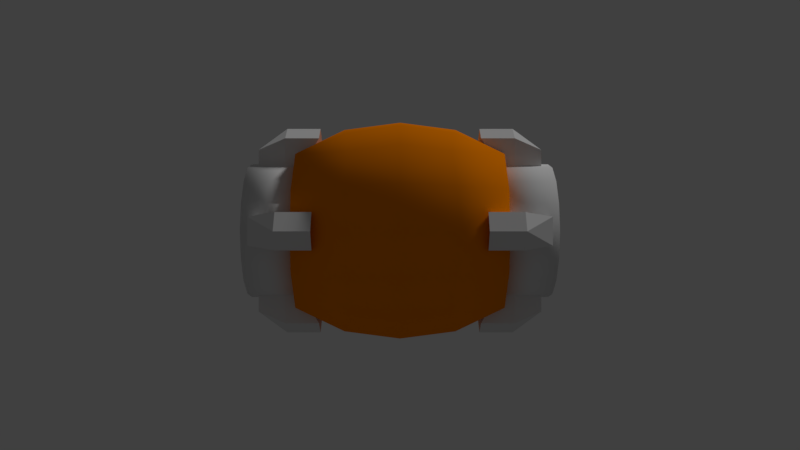 # Source: SmallAmmoPickupMesh.blend  (saved by Blender 2.79.0; exported with 4.5.12 LTS)
import bpy
from mathutils import Matrix  # noqa: F401  (used for matrix-valued properties, if any)

bpy.ops.wm.read_factory_settings(use_empty=True)
scene = bpy.context.scene
scene.name = 'Scene'

# ---- collections
col_collection_1 = bpy.data.collections.new('Collection 1'); scene.collection.children.link(col_collection_1)

# ---- materials (node trees are filled in below, after node groups)
mat_material_001 = bpy.data.materials.new('Material.001')
mat_material_001.alpha_threshold = 0.0
mat_material_001.use_transparent_shadow = False
mat_material_001.roughness = 0.5
mat_material_002 = bpy.data.materials.new('Material.002')
mat_material_002.alpha_threshold = 0.0
mat_material_002.use_transparent_shadow = False
mat_material_002.diffuse_color = (1.0, 0.25, 0.0, 1.0)
mat_material_002.roughness = 0.5

# ---- material node trees

# ---- world
world_world = bpy.data.worlds.new('World'); scene.world = world_world
world_world.color = (0.05088, 0.05088, 0.05088)
world_world.use_sun_shadow = False
world_world.sun_shadow_jitter_overblur = 0.0
world_world.cycles.sampling_method = 'MANUAL'

# ---- cameras
cam_camera = bpy.data.cameras.new('Camera')
cam_camera.clip_end = 100.0
cam_camera.lens = 35.0
cam_camera.sensor_width = 32.0
cam_camera.sensor_height = 18.0
cam_camera.ortho_scale = 7.314
cam_camera.dof.focus_distance = 0.0
cam_camera.dof.aperture_fstop = 128.0

# ---- lights
light_lamp = bpy.data.lights.new('Lamp', 'SUN')
light_lamp.transmission_factor = 0.0
light_lamp.cutoff_distance = 30.0
light_lamp.angle = 0.1993
light_lamp.energy = 1.0
light_lamp.shadow_buffer_clip_start = 1.001
light_lamp.shadow_soft_size = 0.1
light_lamp.shadow_cascade_max_distance = 1000.0

# ---- meshes
me_cylinder = bpy.data.meshes.new('Cylinder')
me_cylinder.from_pydata([(-0.7951, 0.3032, -0.07581), (-0.7951, 0.4549, -0.07581), (-0.6434, 0.3032, -0.09855), (-0.6434, 0.518, -0.09855), (-0.7951, 0.07581, 0.3032), (-0.7951, 0.07581, 0.4549), (-0.6434, 0.09855, 0.3032), (-0.6434, 0.09855, 0.518), (-0.4539, 0.518, -0.09855), (-0.5803, 0.3032, -0.09855), (-0.4539, 0.09855, 0.518), (-0.5803, 0.09855, 0.3032), (-0.5176, -0.1451, 0.3502), (-0.5176, -0.268, 0.268), (-0.5176, -0.3502, 0.1451), (-0.8456, -0.1451, 0.3502), (-0.8456, -0.268, 0.268), (-0.8456, -0.3502, 0.1451), (-0.8456, -0.2802, 0.116), (-0.8456, -0.2144, 0.2144), (-0.8456, -0.116, 0.2802), (-0.7824, -0.2802, 0.116), (-0.7824, -0.2144, 0.2144), (-0.7824, -0.116, 0.2802), (-0.7951, -0.3032, -0.07581), (-0.7951, -0.4549, -0.07581), (-0.6434, -0.3032, -0.09855), (-0.6434, -0.518, -0.09855), (-0.7951, -0.07581, 0.3032), (-0.7951, -0.07581, 0.4549), (-0.6434, -0.09855, 0.3032), (-0.6434, -0.09855, 0.518), (-0.4539, -0.518, -0.09855), (-0.5803, -0.3032, -0.09855), (-0.4539, -0.09855, 0.518), (-0.5803, -0.09855, 0.3032), (-0.6434, 2.346e-09, 0.5812), (-0.4539, 2.346e-09, 0.5812), (-0.7951, 2.346e-09, 0.3032), (-0.7951, 2.346e-09, 0.4549), (-0.6434, 2.346e-09, 0.3032), (-0.5803, 2.346e-09, 0.3032), (-0.5176, 2.346e-09, 0.379), (-0.5176, 0.1451, 0.3502), (-0.5176, 0.268, 0.268), (-0.5176, 0.3502, 0.1451), (-0.8456, 2.346e-09, 0.379), (-0.8456, 0.1451, 0.3502), (-0.8456, 0.268, 0.268), (-0.8456, 0.3502, 0.1451), (-0.8456, 0.2802, 0.116), (-0.8456, 0.2144, 0.2144), (-0.8456, 0.116, 0.2802), (-0.8456, 2.346e-09, 0.3032), (-0.7824, 0.2802, 0.116), (-0.7824, 0.2144, 0.2144), (-0.7824, 0.116, 0.2802), (-0.7824, 2.346e-09, 0.3032), (-0.7951, 0.3032, 0.07581), (-0.7951, 0.4549, 0.07581), (-0.6434, 0.3032, 0.09855), (-0.6434, 0.518, 0.09855), (-0.7951, 0.07581, -0.3032), (-0.7951, 0.07581, -0.4549), (-0.6434, 0.09855, -0.3032), (-0.6434, 0.09855, -0.518), (-0.4539, 0.518, 0.09855), (-0.5803, 0.3032, 0.09855), (-0.4539, 0.09855, -0.518), (-0.5803, 0.09855, -0.3032), (-0.6434, 0.5812, 2.163e-08), (-0.4539, 0.5812, 2.163e-08), (-0.7951, 0.3032, 2.163e-08), (-0.7951, 0.4549, 2.163e-08), (-0.6434, 0.3032, 2.163e-08), (-0.5803, 0.3032, 2.163e-08), (-0.5176, -0.1451, -0.3502), (-0.5176, -0.268, -0.268), (-0.5176, -0.3502, -0.1451), (-0.5176, -0.379, 2.163e-08), (-0.8456, -0.1451, -0.3502), (-0.8456, -0.268, -0.268), (-0.8456, -0.3502, -0.1451), (-0.8456, -0.379, 2.163e-08), (-0.8456, -0.3032, 2.163e-08), (-0.8456, -0.2802, -0.116), (-0.8456, -0.2144, -0.2144), (-0.8456, -0.116, -0.2802), (-0.7824, -0.3032, 2.163e-08), (-0.7824, -0.2802, -0.116), (-0.7824, -0.2144, -0.2144), (-0.7824, -0.116, -0.2802), (-0.7951, -0.3032, 0.07581), (-0.7951, -0.4549, 0.07581), (-0.6434, -0.3032, 0.09855), (-0.6434, -0.518, 0.09855), (-0.7951, -0.07581, -0.3032), (-0.7951, -0.07581, -0.4549), (-0.6434, -0.09855, -0.3032), (-0.6434, -0.09855, -0.518), (-0.4539, -0.518, 0.09855), (-0.5803, -0.3032, 0.09855), (-0.4539, -0.09855, -0.518), (-0.5803, -0.09855, -0.3032), (-0.6434, -0.5812, 2.163e-08), (-0.6434, 2.346e-09, -0.5812), (-0.4539, -0.5812, 2.163e-08), (-0.4539, 2.346e-09, -0.5812), (-0.7951, 2.346e-09, -0.3032), (-0.7951, 2.346e-09, -0.4549), (-0.6434, 2.346e-09, -0.3032), (-0.5803, 2.346e-09, -0.3032), (-0.7951, -0.3032, 2.163e-08), (-0.7951, -0.4549, 2.163e-08), (-0.6434, -0.3032, 2.163e-08), (-0.5803, -0.3032, 2.163e-08), (-0.5176, 2.346e-09, -0.379), (-0.5176, 0.1451, -0.3502), (-0.5176, 0.268, -0.268), (-0.5176, 0.3502, -0.1451), (-0.5176, 0.379, 2.163e-08), (-0.8456, 2.346e-09, -0.379), (-0.8456, 0.1451, -0.3502), (-0.8456, 0.268, -0.268), (-0.8456, 0.3502, -0.1451), (-0.8456, 0.379, 2.163e-08), (-0.8456, 0.3032, 2.163e-08), (-0.8456, 0.2802, -0.116), (-0.8456, 0.2144, -0.2144), (-0.8456, 0.116, -0.2802), (-0.8456, 2.346e-09, -0.3032), (-0.7824, 0.3032, 2.163e-08), (-0.7824, 0.2802, -0.116), (-0.7824, 0.2144, -0.2144), (-0.7824, 0.116, -0.2802), (-0.7824, 2.346e-09, -0.3032), (-0.7824, 2.346e-09, 2.163e-08), (-0.5176, 2.346e-09, 2.163e-08), (-0.5731, 0.0, 0.0), (-0.5731, -0.2463, 0.0), (-0.5731, 0.0, 0.2463), (-0.5731, 0.2463, 0.0), (-0.5731, 0.0, -0.2463), (-0.5731, -0.2292, -0.2292), (-0.5731, -0.2292, 0.2292), (-0.5731, 0.2292, 0.2292), (-0.5731, 0.2292, -0.2292), (0.0, 0.6169, 0.0), (-0.3171, 0.5754, 0.0), (0.0, 0.5754, 0.2463), (0.0, 0.5754, -0.2463), (-0.2951, 0.5364, -0.2292), (-0.2951, 0.5364, 0.2292), (0.0, -0.6169, 0.0), (0.0, -0.5754, 0.2463), (-0.3171, -0.5754, 0.0), (0.0, -0.5754, -0.2463), (-0.2951, -0.5364, 0.2292), (-0.2951, -0.5364, -0.2292), (0.0, 0.0, -0.6169), (0.0, 0.2463, -0.5754), (0.0, -0.2463, -0.5754), (-0.3171, 0.0, -0.5754), (-0.2951, 0.2292, -0.5364), (-0.2951, -0.2292, -0.5364), (0.0, 0.0, 0.6169), (0.0, 0.2463, 0.5754), (-0.3171, 0.0, 0.5754), (0.0, -0.2463, 0.5754), (-0.2951, 0.2292, 0.5364), (-0.2951, -0.2292, 0.5364), (-0.5731, 0.2121, -0.4206), (-0.5731, 0.0, -0.4517), (-0.5731, -0.2121, -0.4206), (-0.5731, -0.4206, -0.2121), (-0.5731, -0.4517, 0.0), (-0.5731, -0.4206, 0.2121), (-0.5731, -0.2121, 0.4206), (-0.5731, 0.0, 0.4517), (-0.5731, 0.2121, 0.4206), (-0.5731, 0.4206, 0.2121), (-0.5731, 0.4517, 0.0), (-0.5731, 0.4206, -0.2121), (0.0, 0.4517, -0.4517), (-0.2732, 0.4206, -0.4206), (-0.2732, 0.4206, 0.4206), (0.0, 0.4517, 0.4517), (-0.2732, -0.4206, -0.4206), (0.0, -0.4517, -0.4517), (0.0, -0.4517, 0.4517), (-0.2732, -0.4206, 0.4206)], [], [(6, 7, 10, 11), (1, 3, 2, 0), (40, 6, 11, 41), (5, 7, 6, 4), (74, 2, 9, 75), (2, 3, 8, 9), (7, 36, 37, 10), (3, 70, 71, 8), (3, 1, 70), (7, 5, 36), (6, 40, 38, 4), (4, 38, 39, 5), (5, 39, 36), (2, 74, 72, 0), (0, 72, 73, 1), (1, 73, 70), (10, 37, 41, 11), (8, 71, 75, 9), (79, 14, 17, 83), (17, 18, 84, 83), (12, 42, 46, 15), (46, 53, 20, 15), (13, 12, 15, 16), (15, 20, 19, 16), (14, 13, 16, 17), (16, 19, 18, 17), (20, 23, 22, 19), (19, 22, 21, 18), (18, 21, 88, 84), (53, 57, 23, 20), (136, 88, 21), (136, 21, 22), (136, 22, 23), (136, 23, 57), (42, 12, 13, 14, 79, 137), (30, 35, 34, 31), (25, 24, 26, 27), (40, 41, 35, 30), (29, 28, 30, 31), (114, 115, 33, 26), (26, 33, 32, 27), (31, 34, 37, 36), (27, 32, 106, 104), (27, 104, 25), (31, 36, 29), (30, 28, 38, 40), (28, 29, 39, 38), (29, 36, 39), (26, 24, 112, 114), (24, 25, 113, 112), (25, 104, 113), (34, 35, 41, 37), (32, 33, 115, 106), (120, 125, 49, 45), (49, 125, 126, 50), (43, 47, 46, 42), (46, 47, 52, 53), (44, 48, 47, 43), (47, 48, 51, 52), (45, 49, 48, 44), (48, 49, 50, 51), (52, 51, 55, 56), (51, 50, 54, 55), (50, 126, 131, 54), (53, 52, 56, 57), (136, 54, 131), (136, 55, 54), (136, 56, 55), (136, 57, 56), (42, 137, 120, 45, 44, 43), (64, 69, 68, 65), (59, 58, 60, 61), (110, 111, 69, 64), (63, 62, 64, 65), (74, 75, 67, 60), (60, 67, 66, 61), (65, 68, 107, 105), (61, 66, 71, 70), (61, 70, 59), (65, 105, 63), (64, 62, 108, 110), (62, 63, 109, 108), (63, 105, 109), (60, 58, 72, 74), (58, 59, 73, 72), (59, 70, 73), (68, 69, 111, 107), (66, 67, 75, 71), (79, 83, 82, 78), (82, 83, 84, 85), (76, 80, 121, 116), (121, 80, 87, 130), (77, 81, 80, 76), (80, 81, 86, 87), (78, 82, 81, 77), (81, 82, 85, 86), (87, 86, 90, 91), (86, 85, 89, 90), (85, 84, 88, 89), (130, 87, 91, 135), (136, 89, 88), (136, 90, 89), (136, 91, 90), (136, 135, 91), (116, 137, 79, 78, 77, 76), (98, 99, 102, 103), (93, 95, 94, 92), (110, 98, 103, 111), (97, 99, 98, 96), (114, 94, 101, 115), (94, 95, 100, 101), (99, 105, 107, 102), (95, 104, 106, 100), (95, 93, 104), (99, 97, 105), (98, 110, 108, 96), (96, 108, 109, 97), (97, 109, 105), (94, 114, 112, 92), (92, 112, 113, 93), (93, 113, 104), (102, 107, 111, 103), (100, 106, 115, 101), (120, 119, 124, 125), (124, 127, 126, 125), (117, 116, 121, 122), (121, 130, 129, 122), (118, 117, 122, 123), (122, 129, 128, 123), (119, 118, 123, 124), (123, 128, 127, 124), (129, 134, 133, 128), (128, 133, 132, 127), (127, 132, 131, 126), (130, 135, 134, 129), (136, 131, 132), (136, 132, 133), (136, 133, 134), (136, 134, 135), (116, 117, 118, 119, 120, 137), (138, 142, 143, 139), (139, 143, 174, 175), (142, 172, 173, 143), (143, 173, 174), (138, 139, 144, 140), (140, 144, 177, 178), (139, 175, 176, 144), (144, 176, 177), (138, 140, 145, 141), (141, 145, 180, 181), (140, 178, 179, 145), (145, 179, 180), (138, 141, 146, 142), (142, 146, 171, 172), (141, 181, 182, 146), (146, 182, 171), (147, 150, 151, 148), (148, 151, 182, 181), (150, 183, 184, 151), (184, 171, 182), (147, 148, 152, 149), (149, 152, 185, 186), (148, 181, 180, 152), (152, 180, 185), (153, 154, 157, 155), (155, 157, 176, 175), (154, 189, 190, 157), (157, 190, 176), (153, 155, 158, 156), (156, 158, 187, 188), (155, 175, 174, 158), (174, 173, 187), (159, 162, 163, 160), (160, 163, 184, 183), (162, 172, 171, 163), (163, 171, 184), (159, 161, 164, 162), (162, 164, 173, 172), (161, 188, 187, 164), (164, 187, 173), (165, 166, 169, 167), (167, 169, 179, 178), (166, 186, 185, 169), (185, 180, 179), (165, 167, 170, 168), (168, 170, 190, 189), (167, 178, 177, 170), (177, 176, 190), (170, 177, 190), (169, 185, 179), (158, 174, 187), (151, 184, 182)])
me_cylinder.polygons.foreach_set('use_smooth', [0, 0, 0, 0, 0, 0, 0, 0, 0, 0, 0, 0, 0, 0, 0, 0, 0, 0, 1, 0, 1, 0, 1, 0, 1, 0, 1, 1, 1, 1, 0, 0, 0, 0, 0, 0, 0, 0, 0, 0, 0, 0, 0, 0, 0, 0, 0, 0, 0, 0, 0, 0, 0, 1, 0, 1, 0, 1, 0, 1, 0, 1, 1, 1, 1, 0, 0, 0, 0, 0, 0, 0, 0, 0, 0, 0, 0, 0, 0, 0, 0, 0, 0, 0, 0, 0, 0, 0, 1, 0, 1, 0, 1, 0, 1, 0, 1, 1, 1, 1, 0, 0, 0, 0, 0, 0, 0, 0, 0, 0, 0, 0, 0, 0, 0, 0, 0, 0, 0, 0, 0, 0, 0, 1, 0, 1, 0, 1, 0, 1, 0, 1, 1, 1, 1, 0, 0, 0, 0, 0, 1, 1, 1, 1, 1, 1, 1, 1, 1, 1, 1, 1, 1, 1, 1, 1, 1, 1, 1, 1, 1, 1, 1, 1, 1, 1, 1, 1, 1, 1, 1, 1, 1, 1, 1, 1, 1, 1, 1, 1, 1, 1, 1, 1, 1, 1, 1, 1, 1, 1, 1, 1])
me_cylinder.polygons.foreach_set('material_index', [0, 0, 0, 0, 0, 0, 0, 0, 0, 0, 0, 0, 0, 0, 0, 0, 0, 0, 0, 0, 0, 0, 0, 0, 0, 0, 0, 0, 0, 0, 0, 0, 0, 0, 0, 0, 0, 0, 0, 0, 0, 0, 0, 0, 0, 0, 0, 0, 0, 0, 0, 0, 0, 0, 0, 0, 0, 0, 0, 0, 0, 0, 0, 0, 0, 0, 0, 0, 0, 0, 0, 0, 0, 0, 0, 0, 0, 0, 0, 0, 0, 0, 0, 0, 0, 0, 0, 0, 0, 0, 0, 0, 0, 0, 0, 0, 0, 0, 0, 0, 0, 0, 0, 0, 0, 0, 0, 0, 0, 0, 0, 0, 0, 0, 0, 0, 0, 0, 0, 0, 0, 0, 0, 0, 0, 0, 0, 0, 0, 0, 0, 0, 0, 0, 0, 0, 0, 0, 0, 0, 1, 1, 1, 1, 1, 1, 1, 1, 1, 1, 1, 1, 1, 1, 1, 1, 1, 1, 1, 1, 1, 1, 1, 1, 1, 1, 1, 1, 1, 1, 1, 1, 1, 1, 1, 1, 1, 1, 1, 1, 1, 1, 1, 1, 1, 1, 1, 1, 1, 1, 1, 1])
me_cylinder.materials.append(mat_material_001)
me_cylinder.materials.append(mat_material_002)
me_cylinder.use_remesh_preserve_volume = False
me_cylinder.use_remesh_preserve_attributes = False
me_cylinder.use_mirror_vertex_groups = False
me_cylinder.update()

# ---- objects
ob_cylinder = bpy.data.objects.new('Cylinder', me_cylinder)
ob_lamp = bpy.data.objects.new('Lamp', light_lamp)
ob_camera = bpy.data.objects.new('Camera', cam_camera)

# ---- transforms, parenting, visibility, modifiers, constraints
ob_cylinder.location = (0.0, 0.0, 0.0)
ob_cylinder.lineart.crease_threshold = 0.0
_m = ob_cylinder.modifiers.new('Mirror', 'MIRROR')
ob_lamp.location = (4.076, 1.005, 5.904)
ob_lamp.rotation_euler = (0.6503, 0.05522, 1.866)
ob_lamp.lock_rotations_4d = False
ob_lamp.empty_display_type = 'ARROWS'
ob_lamp.color = (0.0, 0.0, 0.0, 0.0)
ob_lamp.lineart.crease_threshold = 0.0
ob_camera.location = (0.0, -5.0, 0.0312)
ob_camera.rotation_euler = (1.571, -0.0, 0.0)
ob_camera.scale = (1.0, 1.0, 1.0)
ob_camera.lock_rotations_4d = False
ob_camera.empty_display_type = 'ARROWS'
ob_camera.color = (0.0, 0.0, 0.0, 0.0)
ob_camera.display_type = 'WIRE'
ob_camera.lineart.crease_threshold = 0.0

# ---- collection membership
col_collection_1.objects.link(ob_cylinder)
col_collection_1.objects.link(ob_lamp)
col_collection_1.objects.link(ob_camera)

# ---- scene / render settings (as saved in the file)
scene.camera = ob_camera
scene.frame_start = 1; scene.frame_end = 250; scene.frame_set(1)
scene.render.engine = 'BLENDER_EEVEE_NEXT'
scene.render.dither_intensity = 0.0
scene.render.film_transparent = True
scene.cycles.use_denoising = False
scene.cycles.samples = 128
scene.cycles.sampling_pattern = 'TABULATED_SOBOL'
scene.cycles.use_adaptive_sampling = False
scene.cycles.use_light_tree = False
scene.cycles.blur_glossy = 0.0
scene.cycles.sample_clamp_indirect = 0.0
scene.view_settings.view_transform = 'Standard'
bpy.context.view_layer.update()
